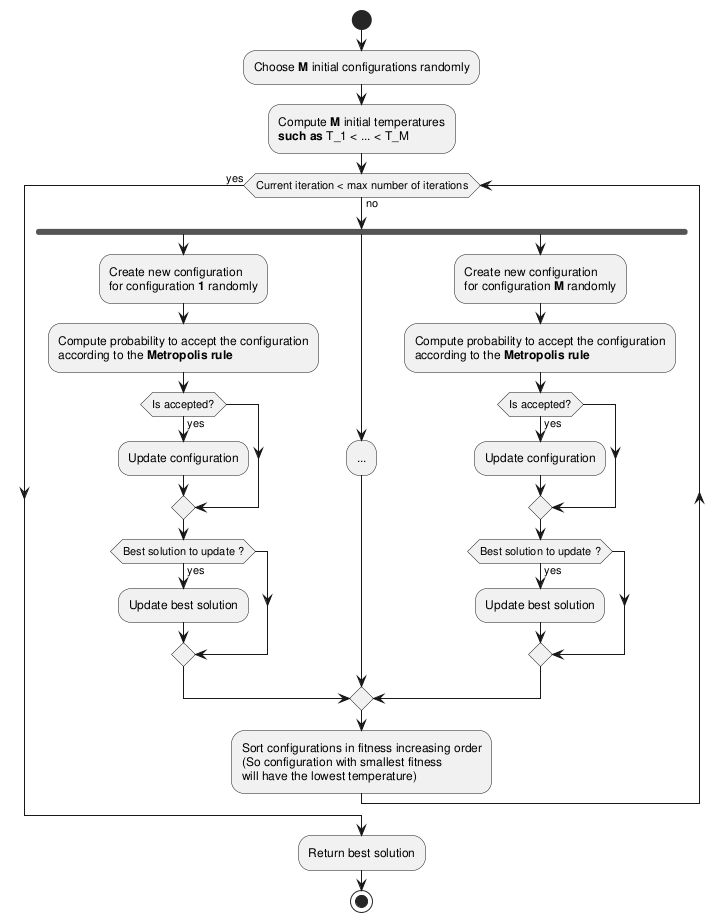

The diagram above was rendered by PlantUML. Its source (embedded in the PNG):
@startuml

start

:Choose **M** initial configurations randomly;
:Compute **M** initial temperatures
**such as** T_1 < ... < T_M;

while (Current iteration < max number of iterations) is (no)
  fork
    :Create new configuration
    for configuration **1** randomly;
    :Compute probability to accept the configuration
    according to the **Metropolis rule**;
    if (Is accepted?) then (yes)
      :Update configuration;
    endif
    if (Best solution to update ?) then (yes)
      :Update best solution;
    endif
  fork again
    :...;
  fork again
    :Create new configuration
    for configuration **M** randomly;
    :Compute probability to accept the configuration
    according to the **Metropolis rule**;
    if (Is accepted?) then (yes)
      :Update configuration;
    endif
    if (Best solution to update ?) then (yes)
      :Update best solution;
    endif
  end merge
  :Sort configurations in fitness increasing order
  (So configuration with smallest fitness
  will have the lowest temperature);
endwhile (yes)

:Return best solution;
stop

@enduml